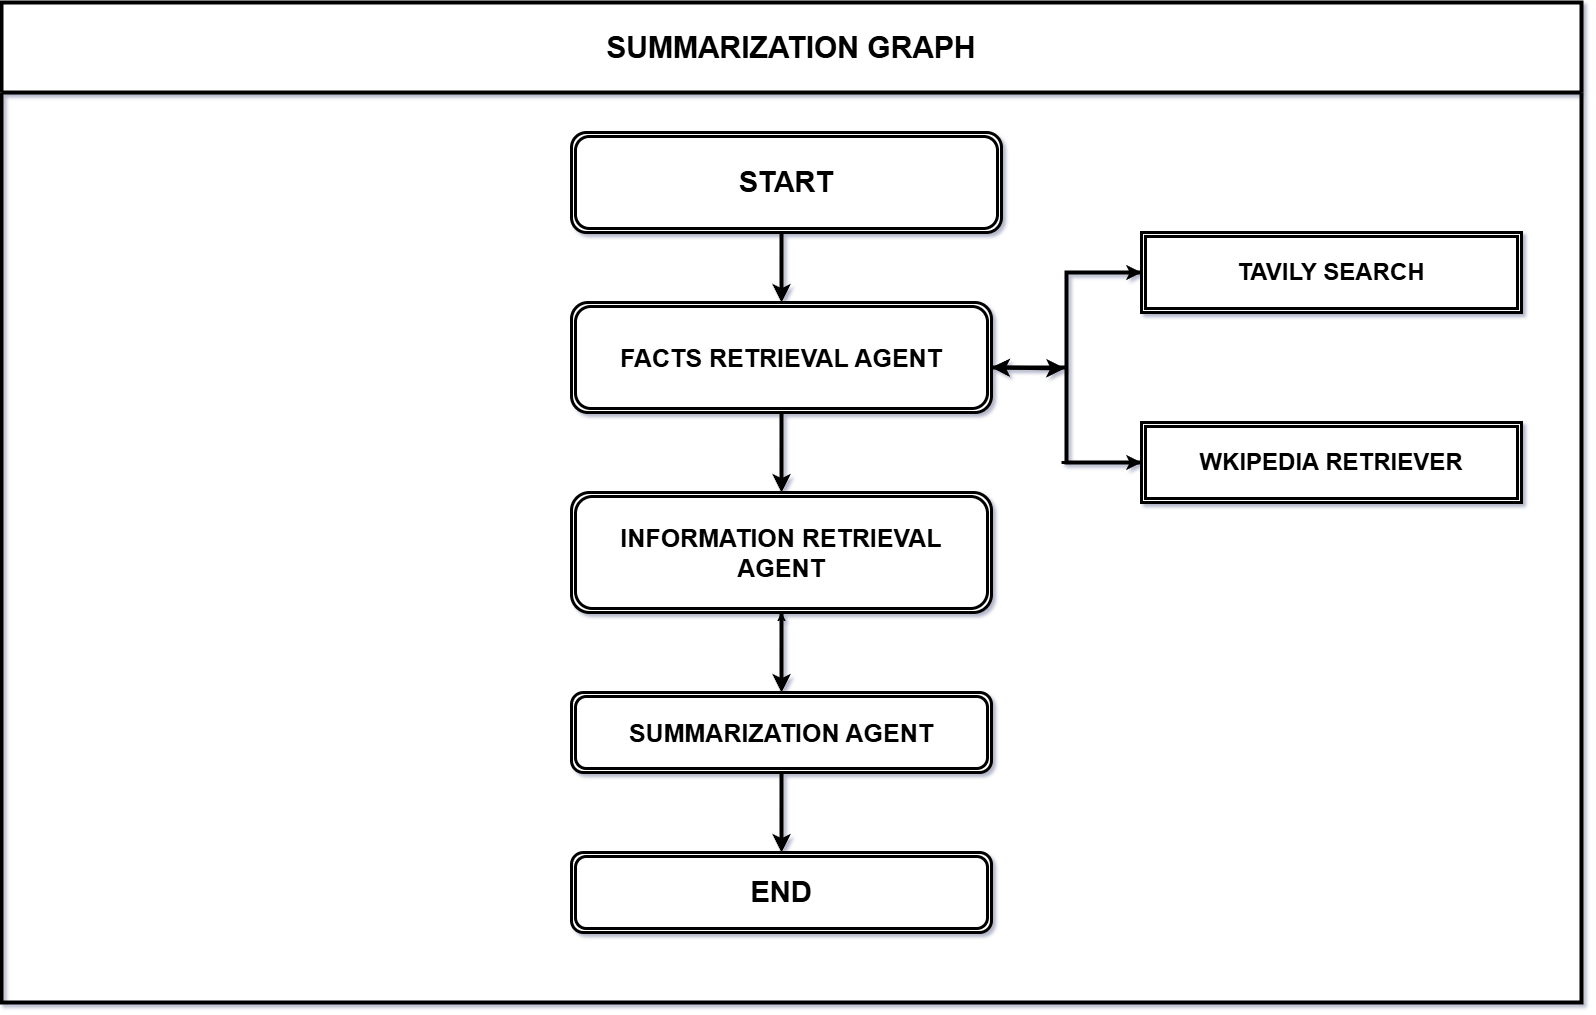

The diagram above was exported from draw.io. Its source (the exported page's mxGraphModel, read from the mxfile embedded in the PNG):
<mxGraphModel dx="3730" dy="1550" grid="1" gridSize="10" guides="1" tooltips="1" connect="1" arrows="1" fold="1" page="1" pageScale="1" pageWidth="850" pageHeight="1100" background="#ffffff" math="0" shadow="1">
  <root>
    <mxCell id="0" />
    <mxCell id="1" parent="0" />
    <mxCell id="2OkMgD8yuJZPR9L-Nk3c-1" parent="1" style="shape=ext;double=1;rounded=1;whiteSpace=wrap;html=1;strokeWidth=3;" value="&lt;font style=&quot;font-size: 25px;&quot;&gt;&lt;b&gt;FACTS RETRIEVAL AGENT&lt;/b&gt;&lt;/font&gt;" vertex="1">
      <mxGeometry height="110" width="420" x="420" y="350" as="geometry" />
    </mxCell>
    <mxCell id="2OkMgD8yuJZPR9L-Nk3c-2" parent="1" style="shape=ext;double=1;rounded=1;whiteSpace=wrap;html=1;strokeWidth=3;" value="&lt;font style=&quot;font-size: 25px;&quot;&gt;&lt;b&gt;INFORMATION RETRIEVAL AGENT&lt;/b&gt;&lt;/font&gt;" vertex="1">
      <mxGeometry height="120" width="420" x="420" y="540" as="geometry" />
    </mxCell>
    <mxCell id="2OkMgD8yuJZPR9L-Nk3c-3" parent="1" style="shape=ext;double=1;rounded=0;whiteSpace=wrap;html=1;strokeWidth=3;" value="&lt;font style=&quot;font-size: 24px;&quot;&gt;&lt;b style=&quot;&quot;&gt;TAVILY SEARCH&lt;/b&gt;&lt;/font&gt;" vertex="1">
      <mxGeometry height="80" width="380" x="990" y="280" as="geometry" />
    </mxCell>
    <mxCell id="2OkMgD8yuJZPR9L-Nk3c-4" parent="1" style="shape=ext;double=1;rounded=0;whiteSpace=wrap;html=1;strokeWidth=3;" value="&lt;b&gt;&lt;font style=&quot;font-size: 24px;&quot;&gt;WKIPEDIA RETRIEVER&lt;/font&gt;&lt;/b&gt;" vertex="1">
      <mxGeometry height="80" width="380" x="990" y="470" as="geometry" />
    </mxCell>
    <mxCell id="2OkMgD8yuJZPR9L-Nk3c-5" parent="1" style="strokeWidth=4;html=1;shape=mxgraph.flowchart.annotation_2;align=left;labelPosition=right;pointerEvents=1;" value="" vertex="1">
      <mxGeometry height="190" width="150" x="840" y="320" as="geometry" />
    </mxCell>
    <mxCell id="2OkMgD8yuJZPR9L-Nk3c-6" edge="1" parent="1" source="2OkMgD8yuJZPR9L-Nk3c-5" style="endArrow=classic;html=1;rounded=0;entryX=0;entryY=0.5;entryDx=0;entryDy=0;exitX=0.5;exitY=0;exitDx=0;exitDy=0;exitPerimeter=0;strokeWidth=3;" target="2OkMgD8yuJZPR9L-Nk3c-3" value="">
      <mxGeometry height="50" relative="1" width="50" as="geometry">
        <mxPoint x="570" y="510" as="sourcePoint" />
        <mxPoint x="620" y="460" as="targetPoint" />
      </mxGeometry>
    </mxCell>
    <mxCell id="2OkMgD8yuJZPR9L-Nk3c-7" edge="1" parent="1" style="endArrow=classic;html=1;rounded=0;entryX=1;entryY=1;entryDx=0;entryDy=0;entryPerimeter=0;strokeWidth=3;" target="2OkMgD8yuJZPR9L-Nk3c-5" value="">
      <mxGeometry height="50" relative="1" width="50" as="geometry">
        <mxPoint x="910" y="510" as="sourcePoint" />
        <mxPoint x="620" y="460" as="targetPoint" />
      </mxGeometry>
    </mxCell>
    <mxCell id="2OkMgD8yuJZPR9L-Nk3c-8" edge="1" parent="1" source="2OkMgD8yuJZPR9L-Nk3c-5" style="endArrow=classic;startArrow=classic;html=1;rounded=0;entryX=0.489;entryY=0.505;entryDx=0;entryDy=0;entryPerimeter=0;exitX=0;exitY=0.5;exitDx=0;exitDy=0;exitPerimeter=0;strokeWidth=4;" target="2OkMgD8yuJZPR9L-Nk3c-5" value="">
      <mxGeometry height="50" relative="1" width="50" as="geometry">
        <Array as="points" />
        <mxPoint x="570" y="510" as="sourcePoint" />
        <mxPoint x="620" y="460" as="targetPoint" />
      </mxGeometry>
    </mxCell>
    <mxCell id="2OkMgD8yuJZPR9L-Nk3c-19" edge="1" parent="1" source="2OkMgD8yuJZPR9L-Nk3c-9" style="edgeStyle=orthogonalEdgeStyle;rounded=0;orthogonalLoop=1;jettySize=auto;html=1;" target="2OkMgD8yuJZPR9L-Nk3c-2" value="">
      <mxGeometry relative="1" as="geometry" />
    </mxCell>
    <mxCell id="2OkMgD8yuJZPR9L-Nk3c-9" parent="1" style="shape=ext;double=1;rounded=1;whiteSpace=wrap;html=1;strokeWidth=3;" value="&lt;b&gt;&lt;font style=&quot;font-size: 25px;&quot;&gt;SUMMARIZATION AGENT&lt;/font&gt;&lt;/b&gt;" vertex="1">
      <mxGeometry height="80" width="420" x="420" y="740" as="geometry" />
    </mxCell>
    <mxCell id="2OkMgD8yuJZPR9L-Nk3c-10" edge="1" parent="1" style="endArrow=classic;html=1;rounded=0;entryX=0.5;entryY=0;entryDx=0;entryDy=0;exitX=0.5;exitY=1;exitDx=0;exitDy=0;strokeWidth=4;" target="2OkMgD8yuJZPR9L-Nk3c-1" value="">
      <mxGeometry height="50" relative="1" width="50" as="geometry">
        <mxPoint x="630" y="270" as="sourcePoint" />
        <mxPoint x="860" y="680" as="targetPoint" />
      </mxGeometry>
    </mxCell>
    <mxCell id="2OkMgD8yuJZPR9L-Nk3c-11" edge="1" parent="1" style="endArrow=classic;html=1;rounded=0;entryX=0.5;entryY=0;entryDx=0;entryDy=0;exitX=0.5;exitY=1;exitDx=0;exitDy=0;strokeWidth=4;" value="">
      <mxGeometry height="50" relative="1" width="50" as="geometry">
        <mxPoint x="630" y="460" as="sourcePoint" />
        <mxPoint x="630" y="540" as="targetPoint" />
      </mxGeometry>
    </mxCell>
    <mxCell id="2OkMgD8yuJZPR9L-Nk3c-12" edge="1" parent="1" style="endArrow=classic;html=1;rounded=0;entryX=0.5;entryY=0;entryDx=0;entryDy=0;exitX=0.5;exitY=1;exitDx=0;exitDy=0;strokeWidth=4;" value="">
      <mxGeometry height="50" relative="1" width="50" as="geometry">
        <mxPoint x="630" y="660" as="sourcePoint" />
        <mxPoint x="630" y="740" as="targetPoint" />
      </mxGeometry>
    </mxCell>
    <mxCell id="2OkMgD8yuJZPR9L-Nk3c-15" parent="1" style="shape=ext;double=1;rounded=1;whiteSpace=wrap;html=1;strokeWidth=3;" value="&lt;p&gt;&lt;font face=&quot;Helvetica&quot; style=&quot;font-size: 29px;&quot;&gt;&lt;b&gt;START&lt;/b&gt;&lt;/font&gt;&lt;/p&gt;" vertex="1">
      <mxGeometry height="100" width="430" x="420" y="180" as="geometry" />
    </mxCell>
    <mxCell id="2OkMgD8yuJZPR9L-Nk3c-16" parent="1" style="shape=ext;double=1;rounded=1;whiteSpace=wrap;html=1;strokeWidth=3;" value="&lt;b&gt;&lt;font style=&quot;font-size: 29px;&quot;&gt;END&lt;/font&gt;&lt;/b&gt;" vertex="1">
      <mxGeometry height="80" width="420" x="420" y="900" as="geometry" />
    </mxCell>
    <mxCell id="2OkMgD8yuJZPR9L-Nk3c-20" edge="1" parent="1" style="endArrow=classic;html=1;rounded=0;entryX=0.5;entryY=0;entryDx=0;entryDy=0;strokeWidth=4;" target="2OkMgD8yuJZPR9L-Nk3c-16" value="">
      <mxGeometry height="50" relative="1" width="50" as="geometry">
        <mxPoint x="630" y="820" as="sourcePoint" />
        <mxPoint x="620" y="900" as="targetPoint" />
      </mxGeometry>
    </mxCell>
    <mxCell id="2OkMgD8yuJZPR9L-Nk3c-21" parent="1" style="swimlane;whiteSpace=wrap;html=1;strokeWidth=4;startSize=90;" value="&lt;font style=&quot;font-size: 30px;&quot;&gt;SUMMARIZATION GRAPH&lt;/font&gt;" vertex="1">
      <mxGeometry height="1000" width="1580" x="-150" y="50" as="geometry" />
    </mxCell>
  </root>
</mxGraphModel>